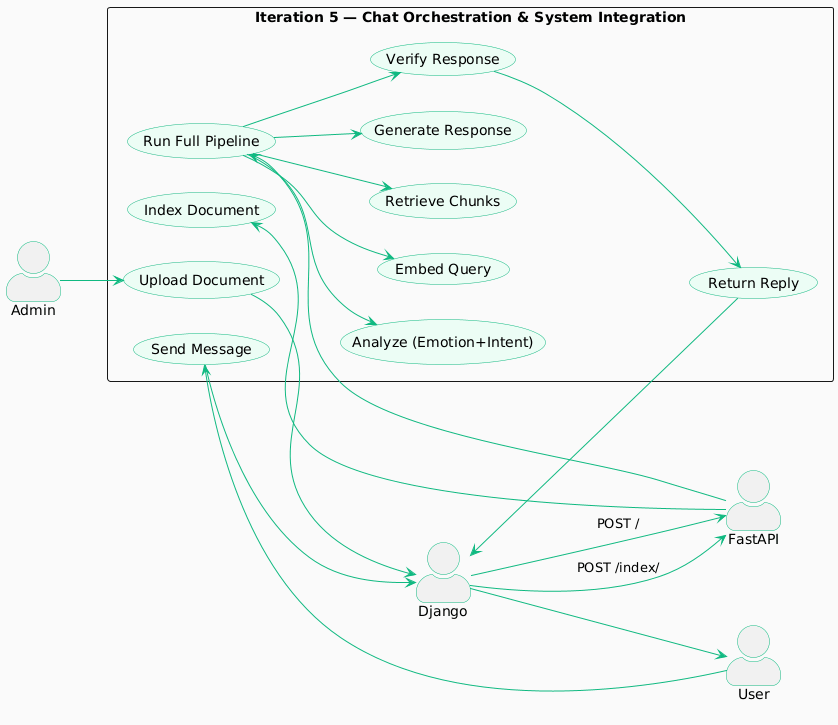

The diagram above was rendered by PlantUML. Its source (embedded in the PNG):
@startuml
left to right direction
skinparam actorStyle awesome
skinparam backgroundColor #FAFAFA
skinparam ArrowColor #10b981
skinparam ActorBorderColor #10b981
skinparam UseCaseBorderColor #10b981
skinparam UseCaseBackgroundColor #ECFDF5

actor "User" as U
actor "Admin" as A
actor "Django" as D
actor "FastAPI" as FA

rectangle "Iteration 5 — Chat Orchestration & System Integration" {
    usecase "Send Message" as UC1
    usecase "Run Full Pipeline" as UC2
    usecase "Analyze (Emotion+Intent)" as UC3
    usecase "Embed Query" as UC4
    usecase "Retrieve Chunks" as UC5
    usecase "Generate Response" as UC6
    usecase "Verify Response" as UC7
    usecase "Return Reply" as UC8
    usecase "Upload Document" as UC9
    usecase "Index Document" as UC10
}

U --> UC1
UC1 --> D
D --> FA : POST /
FA --> UC2
UC2 --> UC3
UC2 --> UC4
UC2 --> UC5
UC2 --> UC6
UC2 --> UC7
UC7 --> UC8
UC8 --> D
D --> U

A --> UC9
UC9 --> D
D --> FA : POST /index/
FA --> UC10
@enduml